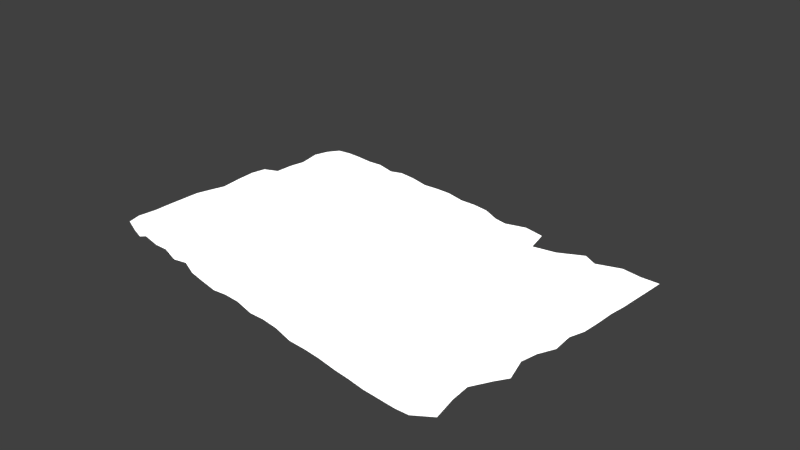 # Source: document.blend  (saved by Blender 2.79.0; exported with 4.5.12 LTS)
import bpy
from mathutils import Matrix  # noqa: F401  (used for matrix-valued properties, if any)

bpy.ops.wm.read_factory_settings(use_empty=True)
scene = bpy.context.scene
scene.name = 'Scene'

# ---- collections
col_collection_1 = bpy.data.collections.new('Collection 1'); scene.collection.children.link(col_collection_1)

# ---- images (referenced by path relative to the original .blend; pixels are not part of the script)
import os
ASSET_DIR = os.environ.get("B2B_ASSET_DIR", "")  # directory of the original .blend (textures are referenced by path, not embedded)
HERE = os.path.dirname(os.path.abspath(__file__))  # packed textures are extracted next to this script under _unpacked/

def load_image(name, relpath, width, height, colorspace="sRGB"):
    """Load a texture the original file referenced (path relative to the .blend, or extracted next to this script)."""
    p = next((c for c in (os.path.join(HERE, relpath), os.path.join(ASSET_DIR, relpath)) if relpath and os.path.exists(c)), "")
    if p:
        img = bpy.data.images.load(p, check_existing=True)
        img.name = name
    else:  # same state as the original file: an image datablock whose file is absent (Cycles renders it pink)
        img = bpy.data.images.new(name, width, height)
        img.source = "FILE"
        img.filepath = "//" + (relpath or name)
    img.colorspace_settings.name = colorspace
    return img
img_document_texture = load_image('document_texture', 'document_texture.png', 1024, 1024, 'sRGB')

# ---- materials (node trees are filled in below, after node groups)
mat_paper = bpy.data.materials.new('paper')
mat_paper.alpha_threshold = 0.0
mat_paper.roughness = 0.5

# ---- material node trees
mat_paper.use_nodes = True; mat_paper.node_tree.nodes.clear()
_N = mat_paper.node_tree.nodes; _L = mat_paper.node_tree.links
n0 = _N.new('ShaderNodeOutputMaterial'); n0.name = 'Material Output'; n0.location = (300, 300)
n1 = _N.new('ShaderNodeBsdfPrincipled'); n1.name = 'Principled BSDF'; n1.location = (10, 300)
n1.width = 150
n1.subsurface_method = 'BURLEY'
n1.inputs[2].default_value = 1.0
n1.inputs[3].default_value = 1.45
n1.inputs[9].default_value = (1.0, 1.0, 1.0)
n1.inputs[13].default_value = 0.0
n2 = _N.new('ShaderNodeTexImage'); n2.name = 'Image Texture'; n2.location = (282, 153)
n2.width = 140
n2.image = img_document_texture
_L.new(n1.outputs[0], n0.inputs[0])
n0.is_active_output = True

# ---- world
world_world = bpy.data.worlds.new('World'); scene.world = world_world
world_world.color = (0.05088, 0.05088, 0.05088)
world_world.use_sun_shadow = False
world_world.sun_shadow_jitter_overblur = 0.0
world_world.cycles.sampling_method = 'MANUAL'

# ---- cameras
cam_camera = bpy.data.cameras.new('Camera')
cam_camera.clip_end = 100.0
cam_camera.lens = 35.0
cam_camera.sensor_width = 32.0
cam_camera.sensor_height = 18.0
cam_camera.ortho_scale = 7.314
cam_camera.dof.focus_distance = 0.0

# ---- lights
light_area = bpy.data.lights.new('Area', 'AREA')
light_area.transmission_factor = 0.0
light_area.energy = 3927.0
light_area.shadow_buffer_clip_start = 0.5
light_area.shadow_soft_size = 10.0
light_area.shadow_maximum_resolution = 0.006
light_area.use_absolute_resolution = True
light_area.size = 10.0
light_area.size_y = 0.1

# ---- meshes
me_plane = bpy.data.meshes.new('Plane')
me_plane.from_pydata([(-0.9528, -0.9178, 0.05775), (0.9007, -0.9434, 0.01589), (-1.0, 1.0, 0.009805), (1.0, 1.0, 0.02587), (0.0, -1.0, 0.1234), (0.0, 1.0, 0.04806), (-0.3333, 1.0, 0.03375), (-0.3307, -0.9953, 0.0854), (-0.6667, 1.0, 0.0602), (-0.6495, -0.9702, 0.08677), (0.3184, -0.9915, 0.04862), (0.3299, 0.9697, 0.06682), (0.6292, -0.9787, 0.04013), (0.6605, 0.9624, 0.03284), (-0.9924, 0.01324, 0.09951), (0.9978, 0.001234, 0.02713), (0.0, 0.0, 0.1545), (-0.3333, 0.0, 0.101), (-0.6646, 0.003542, 0.02757), (0.3335, -0.005715, 0.1161), (0.6543, -0.005445, 0.0499), (-0.9921, -0.4863, 0.07281), (0.9864, -0.4923, 0.0878), (0.0, -0.5, 0.1047), (-0.33, -0.4943, 0.08264), (-0.6613, -0.4906, 0.06962), (0.3241, -0.4947, 0.06628), (0.638, -0.4837, 0.07488), (1.0, 0.5, 0.03536), (0.0, 0.5, 0.0613), (-0.3333, 0.5, 0.0491), (-0.6667, 0.5, 0.0567), (0.3263, 0.4473, 0.07337), (0.6655, 0.4435, 0.03932), (-1.0, 0.5, 0.0247), (-0.9716, -0.7006, 0.072), (0.7953, -0.9783, 0.0498), (1.0, 0.75, 0.02283), (-0.8333, 1.0, 0.04432), (-0.1665, -0.9997, 0.05684), (0.1556, 0.9623, 0.02139), (0.0, 0.75, 0.04979), (-0.1667, 1.0, 0.06373), (-0.4893, -0.9814, 0.07241), (-0.3333, 0.75, 0.06396), (-0.5, 1.0, 0.07136), (-0.8105, -0.9602, 0.01954), (-0.6667, 0.75, 0.01094), (0.1654, -0.9993, 0.1139), (0.4502, 0.814, 0.03382), (0.3153, 0.6772, 0.07206), (0.4912, -0.995, 0.08624), (0.831, 0.992, 0.03087), (0.664, 0.7281, 0.01171), (-0.9986, 0.2525, 0.1115), (0.9646, -0.2298, 0.03781), (0.0, -0.25, 0.05472), (-0.3321, -0.2478, 0.1007), (-0.6549, -0.2295, 0.1733), (0.3303, -0.2483, 0.1158), (0.6413, -0.2355, 0.07804), (0.4978, -0.008349, 0.04101), (0.1667, 0.0, 0.1337), (-0.8263, 0.01216, 0.08763), (-0.4985, 0.002525, 0.1574), (-0.1667, 0.0, 0.1369), (0.8227, 0.006064, 0.01706), (-0.9847, -0.2233, 0.08346), (0.9509, -0.7221, 0.04773), (0.0, -0.75, 0.1185), (-0.3331, -0.7496, 0.05642), (-0.6443, -0.7111, 0.04538), (0.3221, -0.7436, 0.1302), (0.6338, -0.7313, 0.03627), (0.804, -0.4833, 0.04567), (-0.1667, -0.5, 0.1704), (-0.4903, -0.4831, 0.1539), (-0.8202, -0.4772, 0.08325), (0.1667, -0.5, 0.1528), (0.4811, -0.4892, 0.08338), (0.999, 0.2506, 0.02141), (0.0, 0.25, 0.05647), (-0.3333, 0.25, 0.06116), (-0.6667, 0.25, 0.0304), (0.3337, 0.2411, 0.06724), (0.6673, 0.2327, 0.09863), (-1.0, 0.75, 0.07647), (0.4994, 0.3771, 0.05463), (0.1674, 0.4804, 0.1115), (-0.8333, 0.5, 0.01669), (-0.5, 0.5, 0.03287), (-0.1667, 0.5, 0.03407), (0.834, 0.4816, 0.05085), (0.8321, 0.2382, 0.05167), (-0.1667, 0.25, 0.04998), (-0.5, 0.25, 0.08461), (-0.8333, 0.25, 0.09069), (0.1667, 0.2483, 0.1046), (0.5004, 0.2378, 0.09108), (0.4873, -0.7428, 0.08467), (0.1666, -0.75, 0.1035), (-0.8089, -0.7076, 0.05928), (-0.4929, -0.7376, 0.08378), (-0.1661, -0.749, 0.05975), (0.7687, -0.7132, 0.04035), (0.824, -0.2447, 0.07132), (-0.1667, -0.25, 0.1698), (-0.4967, -0.2442, 0.1841), (-0.8221, -0.2304, 0.1344), (0.1667, -0.25, 0.105), (0.4959, -0.2477, 0.1245), (0.4864, 0.6383, 0.05337), (0.1633, 0.7207, 0.01205), (-0.8333, 0.75, 0.0183), (-0.5, 0.75, 0.08594), (-0.1667, 0.75, 0.06207), (0.8333, 0.7443, 0.03535), (-0.975, -0.8316, 0.06368), (0.8464, -0.96, 0.02009), (1.0, 0.875, 0.02337), (-0.9167, 1.0, 0.03777), (-0.08333, -1.0, 0.1057), (0.08044, 0.9901, 0.0508), (0.0, 0.875, 0.02056), (-0.25, 1.0, 0.05523), (-0.4014, -0.9735, 0.1218), (-0.3333, 0.875, 0.03393), (-0.5833, 1.0, 0.02523), (-0.7339, -0.972, 0.1175), (-0.6667, 0.875, 0.07739), (0.2389, -0.9937, 0.1008), (0.4137, 0.9819, 0.02978), (0.3101, 0.7757, 0.05938), (0.5749, -0.9952, 0.07486), (0.7292, 0.9106, 0.04177), (0.6666, 0.8709, 0.01653), (-0.9941, 0.1352, 0.1253), (0.9692, -0.1074, 0.02122), (0.0, -0.125, 0.1922), (-0.3333, -0.125, 0.06594), (-0.6633, -0.1191, 0.1321), (0.3334, -0.1258, 0.04248), (0.6487, -0.1151, 0.1227), (0.4169, -0.006075, 0.04928), (0.08333, 0.0, 0.1302), (-0.9146, 0.003662, 0.08585), (-0.5807, 0.004661, 0.06002), (-0.25, 0.0, 0.04084), (0.7385, 0.003608, 0.06608), (-0.9884, -0.3549, 0.09637), (0.9328, -0.5867, 0.0296), (0.0, -0.625, 0.08215), (-0.3282, -0.6161, 0.0798), (-0.6436, -0.585, 0.11), (0.3266, -0.6211, 0.07563), (0.6275, -0.6027, 0.08386), (0.7256, -0.4861, 0.02078), (-0.2491, -0.4984, 0.1317), (-0.5757, -0.4868, 0.02848), (-0.9004, -0.4716, 0.06235), (0.08333, -0.5, 0.1177), (0.4137, -0.4983, 0.1008), (1.0, 0.375, 0.02459), (0.0, 0.375, 0.05652), (-0.3333, 0.375, 0.1102), (-0.6667, 0.375, 0.03598), (0.3351, 0.325, 0.03321), (0.6676, 0.3475, 0.08527), (-1.0, 0.625, 0.0191), (0.4145, 0.4551, 0.05771), (0.08351, 0.495, 0.07905), (-0.9167, 0.5, 0.02099), (-0.5833, 0.5, 0.02199), (-0.25, 0.5, 0.04604), (0.7501, 0.4673, 0.02038), (-0.9963, -0.6185, 0.04655), (0.7024, -0.9729, 0.01945), (1.0, 0.625, 0.02071), (-0.75, 1.0, 0.04051), (-0.25, -1.0, 0.07494), (0.2308, 0.9279, 0.04982), (0.0, 0.625, 0.08584), (-0.08333, 1.0, 0.03453), (-0.5666, -0.9709, 0.1165), (-0.3333, 0.625, 0.0739), (-0.4167, 1.0, 0.06466), (-0.8816, -0.9391, 0.01864), (-0.6667, 0.625, 0.06104), (0.08333, -1.0, 0.08346), (0.5523, 0.8707, 0.02072), (0.3329, 0.6075, 0.0466), (0.4128, -0.9978, 0.08588), (0.9151, 0.9947, 0.01651), (0.6582, 0.575, 0.05117), (-1.0, 0.375, 0.009516), (0.9994, -0.3746, 0.02839), (0.0, -0.375, 0.1116), (-0.3307, -0.3704, 0.1616), (-0.666, -0.3738, 0.1676), (0.3289, -0.3725, 0.08337), (0.6637, -0.3733, 0.09386), (0.5829, -0.01079, 0.04463), (0.25, -0.0009837, 0.1017), (-0.7435, 0.01136, 0.1222), (-0.4167, 0.0, 0.08026), (-0.08333, 0.0, 0.122), (0.9093, 0.00419, 0.0448), (-0.9957, -0.1176, 0.05101), (0.969, -0.8574, 0.01563), (0.0, -0.875, 0.08552), (-0.3291, -0.8677, 0.08882), (-0.6414, -0.8311, 0.1094), (0.3117, -0.8627, 0.03258), (0.6311, -0.8547, 0.07673), (0.9156, -0.4994, 0.004324), (-0.08333, -0.5, 0.1276), (-0.415, -0.4971, 0.08349), (-0.749, -0.4983, 0.06192), (0.2481, -0.4989, 0.1327), (0.564, -0.489, 0.08861), (0.9881, 0.1318, 0.04077), (0.0, 0.125, 0.1396), (-0.3333, 0.125, 0.08457), (-0.6644, 0.129, 0.1498), (0.3347, 0.08778, 0.09911), (0.6624, 0.09418, 0.02277), (-1.0, 0.875, 0.05855), (0.5841, 0.4102, 0.04291), (0.2512, 0.4555, 0.08175), (-0.75, 0.5, 0.0734), (-0.4167, 0.5, 0.09141), (-0.08333, 0.5, 0.02498), (0.9167, 0.4994, 0.03673), (0.8336, 0.3675, 0.01623), (0.8246, 0.1245, 0.02969), (0.7502, 0.2437, 0.0261), (0.916, 0.2504, 0.06905), (-0.1667, 0.375, 0.06479), (-0.1667, 0.125, 0.1133), (-0.25, 0.25, 0.05912), (-0.08333, 0.25, 0.08707), (-0.5, 0.375, 0.03068), (-0.5, 0.125, 0.04476), (-0.5833, 0.25, 0.1148), (-0.4167, 0.25, 0.08511), (-0.8333, 0.375, 0.0854), (-0.8298, 0.1311, 0.08897), (-0.9157, 0.2517, 0.04746), (-0.75, 0.25, 0.1373), (0.1672, 0.3596, 0.07028), (0.1669, 0.1183, 0.08792), (0.08336, 0.2494, 0.0292), (0.25, 0.2493, 0.07227), (0.5, 0.2873, 0.07583), (0.5009, 0.1008, 0.06329), (0.4189, 0.187, 0.05518), (0.5851, 0.1988, 0.0901), (0.4652, -0.6052, 0.1152), (0.4832, -0.8654, 0.0432), (0.4065, -0.7442, 0.02644), (0.5384, -0.7244, 0.03533), (0.1667, -0.625, 0.1006), (0.1641, -0.8735, 0.05878), (0.08333, -0.75, 0.06589), (0.2483, -0.749, 0.08227), (-0.8269, -0.6139, 0.1222), (-0.8263, -0.8629, 0.1094), (-0.9011, -0.723, 0.04982), (-0.723, -0.703, 0.08737), (-0.4911, -0.6096, 0.02934), (-0.4863, -0.8512, 0.09615), (-0.5811, -0.7462, 0.1589), (-0.4047, -0.7292, 0.06955), (-0.1667, -0.625, 0.05096), (-0.1659, -0.8736, 0.04805), (-0.2463, -0.7436, 0.1073), (-0.08333, -0.75, 0.1255), (0.8216, -0.6183, 0.01996), (0.7843, -0.8471, 0.05823), (0.6867, -0.7139, 0.08467), (0.8975, -0.7391, 0.05147), (0.8121, -0.1129, 0.01968), (0.7956, -0.3535, 0.01708), (0.7479, -0.2488, 0.07725), (0.8879, -0.2336, 0.04074), (-0.1667, -0.125, 0.1567), (-0.1667, -0.375, 0.1354), (-0.25, -0.25, 0.06427), (-0.08333, -0.25, 0.1455), (-0.4984, -0.1222, 0.06112), (-0.4983, -0.3721, 0.07401), (-0.5738, -0.2334, 0.0678), (-0.4137, -0.2448, 0.1417), (-0.8235, -0.1079, 0.1199), (-0.8234, -0.3578, 0.1145), (-0.907, -0.2332, 0.127), (-0.7439, -0.2394, 0.08353), (0.1667, -0.125, 0.06849), (0.1667, -0.375, 0.09691), (0.08333, -0.25, 0.1057), (0.25, -0.25, 0.0858), (0.498, -0.1306, 0.09124), (0.4967, -0.3731, 0.1207), (0.4156, -0.2494, 0.1249), (0.5702, -0.2425, 0.1056), (0.4899, 0.8168, 0.01825), (0.5012, 0.5688, 0.05604), (0.3924, 0.5928, 0.07615), (0.5768, 0.6979, 0.03929), (0.1636, 0.8639, 0.04497), (0.1639, 0.6087, 0.08291), (0.08333, 0.75, 0.03986), (0.2403, 0.6904, 0.09241), (-0.8333, 0.875, 0.04906), (-0.8333, 0.625, 0.0286), (-0.9167, 0.75, 0.06439), (-0.75, 0.75, 0.06346), (-0.5, 0.875, 0.04022), (-0.5, 0.625, 0.05164), (-0.5833, 0.75, 0.06141), (-0.4167, 0.75, 0.05759), (-0.1667, 0.875, 0.0511), (-0.1667, 0.625, 0.05336), (-0.25, 0.75, 0.07528), (-0.08333, 0.75, 0.04613), (0.8331, 0.8703, 0.02387), (0.8311, 0.6075, 0.02404), (0.7476, 0.7092, 0.008806), (0.9167, 0.75, 0.02585), (0.9167, 0.6231, 0.04375), (0.7448, 0.6069, 0.03872), (0.7372, 0.8218, 0.01567), (-0.08333, 0.625, 0.05169), (-0.25, 0.625, 0.0926), (-0.25, 0.875, 0.05224), (-0.4167, 0.625, 0.08958), (-0.5833, 0.625, 0.03799), (-0.5833, 0.875, 0.07456), (-0.75, 0.625, 0.08784), (-0.9167, 0.625, 0.08245), (-0.9167, 0.875, 0.02497), (0.2412, 0.5911, 0.07751), (0.08347, 0.6212, 0.07186), (0.08214, 0.8709, 0.04428), (0.5664, 0.4716, 0.07543), (0.4149, 0.5793, 0.04176), (0.3811, 0.7523, 0.03419), (0.5703, -0.3676, 0.1096), (0.4089, -0.3706, 0.139), (0.4141, -0.1276, 0.0914), (0.2495, -0.3747, 0.1141), (0.08333, -0.375, 0.09458), (0.08333, -0.125, 0.1578), (-0.7296, -0.3396, 0.1332), (-0.909, -0.3616, 0.1254), (-0.9164, -0.1246, 0.01226), (-0.415, -0.3721, 0.108), (-0.5779, -0.3655, 0.1841), (-0.579, -0.1175, 0.15), (-0.08333, -0.375, 0.09696), (-0.2498, -0.3747, 0.03493), (-0.25, -0.125, 0.1037), (0.8945, -0.3624, 0.02968), (0.7387, -0.3686, 0.1328), (0.7254, -0.111, 0.1011), (0.8545, -0.8396, 0.04688), (0.717, -0.8562, 0.02969), (0.7017, -0.5975, 0.09739), (-0.08333, -0.875, 0.07812), (-0.2456, -0.8674, 0.1149), (-0.2495, -0.6242, 0.09544), (-0.4017, -0.8489, 0.02505), (-0.5756, -0.8615, 0.1124), (-0.5653, -0.5937, 0.1273), (-0.7347, -0.8485, 0.06265), (-0.9078, -0.8596, 0.1017), (-0.9055, -0.6056, 0.1129), (0.2422, -0.8706, 0.0866), (0.08333, -0.875, 0.1069), (0.08333, -0.625, 0.1513), (0.5562, -0.8596, 0.05928), (0.4013, -0.8662, 0.0761), (0.4149, -0.624, 0.07935), (0.5827, 0.1205, 0.0417), (0.4176, 0.09754, 0.08401), (0.4178, 0.2978, 0.05658), (0.2502, 0.12, 0.07465), (0.08333, 0.125, 0.06345), (0.08334, 0.3749, 0.09881), (-0.7478, 0.1287, 0.06594), (-0.9139, 0.1299, 0.1188), (-0.9167, 0.375, 0.1142), (-0.4167, 0.125, 0.1046), (-0.5832, 0.1252, 0.05508), (-0.5833, 0.375, 0.03065), (-0.08333, 0.125, 0.165), (-0.25, 0.125, 0.07842), (-0.25, 0.375, 0.1129), (0.9067, 0.1307, 0.06314), (0.7484, 0.1062, 0.08691), (0.7502, 0.3693, 0.04371), (0.9167, 0.3732, 0.04773), (-0.08333, 0.375, 0.1266), (-0.4167, 0.375, 0.1437), (-0.75, 0.375, 0.05787), (0.2514, 0.3359, 0.06153), (0.5841, 0.3022, 0.0307), (0.5794, -0.6227, 0.05067), (0.2465, -0.623, 0.1097), (-0.7446, -0.6156, 0.01263), (-0.4114, -0.6158, 0.08885), (-0.08333, -0.625, 0.1108), (0.8592, -0.5922, 0.07169), (0.9035, -0.1175, 0.06918), (-0.08333, -0.125, 0.106), (-0.4147, -0.1216, 0.1443), (-0.7428, -0.1125, 0.09347), (0.25, -0.125, 0.06099), (0.5729, -0.1255, 0.05645), (0.5817, 0.8637, 0.05259), (0.2398, 0.8171, 0.07153), (-0.75, 0.875, 0.06282), (-0.4167, 0.875, 0.05095), (-0.08333, 0.875, 0.03426), (0.9157, 0.8718, 0.04049)], [], [(424, 119, 3, 192), (423, 123, 5, 182), (422, 126, 6, 185), (421, 129, 8, 178), (420, 132, 11, 180), (419, 135, 13, 189), (418, 142, 20, 201), (417, 141, 19, 202), (416, 140, 18, 203), (415, 139, 17, 204), (414, 138, 16, 205), (413, 137, 15, 206), (412, 150, 22, 214), (411, 151, 23, 215), (410, 152, 24, 216), (409, 153, 25, 217), (408, 154, 26, 218), (407, 155, 27, 219), (406, 167, 33, 227), (405, 166, 32, 228), (404, 165, 31, 229), (403, 164, 30, 230), (402, 163, 29, 231), (401, 162, 28, 232), (400, 233, 92, 174), (399, 234, 93, 235), (398, 220, 80, 236), (397, 237, 91, 173), (396, 238, 94, 239), (395, 221, 81, 240), (394, 241, 90, 172), (393, 242, 95, 243), (392, 222, 82, 244), (391, 245, 89, 171), (390, 246, 96, 247), (389, 223, 83, 248), (388, 249, 88, 170), (387, 250, 97, 251), (386, 224, 84, 252), (385, 253, 87, 169), (384, 254, 98, 255), (383, 225, 85, 256), (382, 257, 79, 161), (381, 258, 99, 259), (380, 213, 73, 260), (379, 261, 78, 160), (378, 262, 100, 263), (377, 212, 72, 264), (376, 265, 77, 159), (375, 266, 101, 267), (374, 211, 71, 268), (373, 269, 76, 158), (372, 270, 102, 271), (371, 210, 70, 272), (370, 273, 75, 157), (369, 274, 103, 275), (368, 209, 69, 276), (367, 277, 74, 156), (366, 278, 104, 279), (365, 208, 68, 280), (364, 281, 66, 148), (363, 282, 105, 283), (362, 195, 55, 284), (361, 285, 65, 147), (360, 286, 106, 287), (359, 196, 56, 288), (358, 289, 64, 146), (357, 290, 107, 291), (356, 197, 57, 292), (355, 293, 63, 145), (354, 294, 108, 295), (353, 198, 58, 296), (352, 297, 62, 144), (351, 298, 109, 299), (350, 199, 59, 300), (349, 301, 61, 143), (348, 302, 110, 303), (347, 200, 60, 304), (346, 305, 49, 131), (345, 306, 111, 307), (344, 193, 53, 308), (343, 309, 40, 122), (342, 310, 112, 311), (341, 190, 50, 312), (340, 313, 38, 120), (339, 314, 113, 315), (338, 187, 47, 316), (337, 317, 45, 127), (336, 318, 114, 319), (335, 184, 44, 320), (334, 321, 42, 124), (333, 322, 115, 323), (332, 181, 41, 324), (331, 325, 52, 134), (330, 326, 116, 327), (329, 177, 37, 328), (326, 329, 328, 116), (92, 232, 329, 326), (232, 28, 177, 329), (193, 330, 327, 53), (33, 174, 330, 193), (174, 92, 326, 330), (135, 331, 134, 13), (53, 327, 331, 135), (327, 116, 325, 331), (322, 332, 324, 115), (91, 231, 332, 322), (231, 29, 181, 332), (184, 333, 323, 44), (30, 173, 333, 184), (173, 91, 322, 333), (126, 334, 124, 6), (44, 323, 334, 126), (323, 115, 321, 334), (318, 335, 320, 114), (90, 230, 335, 318), (230, 30, 184, 335), (187, 336, 319, 47), (31, 172, 336, 187), (172, 90, 318, 336), (129, 337, 127, 8), (47, 319, 337, 129), (319, 114, 317, 337), (314, 338, 316, 113), (89, 229, 338, 314), (229, 31, 187, 338), (168, 339, 315, 86), (34, 171, 339, 168), (171, 89, 314, 339), (226, 340, 120, 2), (86, 315, 340, 226), (315, 113, 313, 340), (310, 341, 312, 112), (88, 228, 341, 310), (228, 32, 190, 341), (181, 342, 311, 41), (29, 170, 342, 181), (170, 88, 310, 342), (123, 343, 122, 5), (41, 311, 343, 123), (311, 112, 309, 343), (306, 344, 308, 111), (87, 227, 344, 306), (227, 33, 193, 344), (190, 345, 307, 50), (32, 169, 345, 190), (169, 87, 306, 345), (132, 346, 131, 11), (50, 307, 346, 132), (307, 111, 305, 346), (302, 347, 304, 110), (79, 219, 347, 302), (219, 27, 200, 347), (199, 348, 303, 59), (26, 161, 348, 199), (161, 79, 302, 348), (141, 349, 143, 19), (59, 303, 349, 141), (303, 110, 301, 349), (298, 350, 300, 109), (78, 218, 350, 298), (218, 26, 199, 350), (196, 351, 299, 56), (23, 160, 351, 196), (160, 78, 298, 351), (138, 352, 144, 16), (56, 299, 352, 138), (299, 109, 297, 352), (294, 353, 296, 108), (77, 217, 353, 294), (217, 25, 198, 353), (149, 354, 295, 67), (21, 159, 354, 149), (159, 77, 294, 354), (207, 355, 145, 14), (67, 295, 355, 207), (295, 108, 293, 355), (290, 356, 292, 107), (76, 216, 356, 290), (216, 24, 197, 356), (198, 357, 291, 58), (25, 158, 357, 198), (158, 76, 290, 357), (140, 358, 146, 18), (58, 291, 358, 140), (291, 107, 289, 358), (286, 359, 288, 106), (75, 215, 359, 286), (215, 23, 196, 359), (197, 360, 287, 57), (24, 157, 360, 197), (157, 75, 286, 360), (139, 361, 147, 17), (57, 287, 361, 139), (287, 106, 285, 361), (282, 362, 284, 105), (74, 214, 362, 282), (214, 22, 195, 362), (200, 363, 283, 60), (27, 156, 363, 200), (156, 74, 282, 363), (142, 364, 148, 20), (60, 283, 364, 142), (283, 105, 281, 364), (278, 365, 280, 104), (36, 118, 365, 278), (118, 1, 208, 365), (213, 366, 279, 73), (12, 176, 366, 213), (176, 36, 278, 366), (155, 367, 156, 27), (73, 279, 367, 155), (279, 104, 277, 367), (274, 368, 276, 103), (39, 121, 368, 274), (121, 4, 209, 368), (210, 369, 275, 70), (7, 179, 369, 210), (179, 39, 274, 369), (152, 370, 157, 24), (70, 275, 370, 152), (275, 103, 273, 370), (270, 371, 272, 102), (43, 125, 371, 270), (125, 7, 210, 371), (211, 372, 271, 71), (9, 183, 372, 211), (183, 43, 270, 372), (153, 373, 158, 25), (71, 271, 373, 153), (271, 102, 269, 373), (266, 374, 268, 101), (46, 128, 374, 266), (128, 9, 211, 374), (117, 375, 267, 35), (0, 186, 375, 117), (186, 46, 266, 375), (175, 376, 159, 21), (35, 267, 376, 175), (267, 101, 265, 376), (262, 377, 264, 100), (48, 130, 377, 262), (130, 10, 212, 377), (209, 378, 263, 69), (4, 188, 378, 209), (188, 48, 262, 378), (151, 379, 160, 23), (69, 263, 379, 151), (263, 100, 261, 379), (258, 380, 260, 99), (51, 133, 380, 258), (133, 12, 213, 380), (212, 381, 259, 72), (10, 191, 381, 212), (191, 51, 258, 381), (154, 382, 161, 26), (72, 259, 382, 154), (259, 99, 257, 382), (254, 383, 256, 98), (61, 201, 383, 254), (201, 20, 225, 383), (224, 384, 255, 84), (19, 143, 384, 224), (143, 61, 254, 384), (166, 385, 169, 32), (84, 255, 385, 166), (255, 98, 253, 385), (250, 386, 252, 97), (62, 202, 386, 250), (202, 19, 224, 386), (221, 387, 251, 81), (16, 144, 387, 221), (144, 62, 250, 387), (163, 388, 170, 29), (81, 251, 388, 163), (251, 97, 249, 388), (246, 389, 248, 96), (63, 203, 389, 246), (203, 18, 223, 389), (136, 390, 247, 54), (14, 145, 390, 136), (145, 63, 246, 390), (194, 391, 171, 34), (54, 247, 391, 194), (247, 96, 245, 391), (242, 392, 244, 95), (64, 204, 392, 242), (204, 17, 222, 392), (223, 393, 243, 83), (18, 146, 393, 223), (146, 64, 242, 393), (165, 394, 172, 31), (83, 243, 394, 165), (243, 95, 241, 394), (238, 395, 240, 94), (65, 205, 395, 238), (205, 16, 221, 395), (222, 396, 239, 82), (17, 147, 396, 222), (147, 65, 238, 396), (164, 397, 173, 30), (82, 239, 397, 164), (239, 94, 237, 397), (234, 398, 236, 93), (66, 206, 398, 234), (206, 15, 220, 398), (225, 399, 235, 85), (20, 148, 399, 225), (148, 66, 234, 399), (167, 400, 174, 33), (85, 235, 400, 167), (235, 93, 233, 400), (233, 401, 232, 92), (93, 236, 401, 233), (236, 80, 162, 401), (237, 402, 231, 91), (94, 240, 402, 237), (240, 81, 163, 402), (241, 403, 230, 90), (95, 244, 403, 241), (244, 82, 164, 403), (245, 404, 229, 89), (96, 248, 404, 245), (248, 83, 165, 404), (249, 405, 228, 88), (97, 252, 405, 249), (252, 84, 166, 405), (253, 406, 227, 87), (98, 256, 406, 253), (256, 85, 167, 406), (257, 407, 219, 79), (99, 260, 407, 257), (260, 73, 155, 407), (261, 408, 218, 78), (100, 264, 408, 261), (264, 72, 154, 408), (265, 409, 217, 77), (101, 268, 409, 265), (268, 71, 153, 409), (269, 410, 216, 76), (102, 272, 410, 269), (272, 70, 152, 410), (273, 411, 215, 75), (103, 276, 411, 273), (276, 69, 151, 411), (277, 412, 214, 74), (104, 280, 412, 277), (280, 68, 150, 412), (281, 413, 206, 66), (105, 284, 413, 281), (284, 55, 137, 413), (285, 414, 205, 65), (106, 288, 414, 285), (288, 56, 138, 414), (289, 415, 204, 64), (107, 292, 415, 289), (292, 57, 139, 415), (293, 416, 203, 63), (108, 296, 416, 293), (296, 58, 140, 416), (297, 417, 202, 62), (109, 300, 417, 297), (300, 59, 141, 417), (301, 418, 201, 61), (110, 304, 418, 301), (304, 60, 142, 418), (305, 419, 189, 49), (111, 308, 419, 305), (308, 53, 135, 419), (309, 420, 180, 40), (112, 312, 420, 309), (312, 50, 132, 420), (313, 421, 178, 38), (113, 316, 421, 313), (316, 47, 129, 421), (317, 422, 185, 45), (114, 320, 422, 317), (320, 44, 126, 422), (321, 423, 182, 42), (115, 324, 423, 321), (324, 41, 123, 423), (325, 424, 192, 52), (116, 328, 424, 325), (328, 37, 119, 424)])
me_plane.polygons.foreach_set('use_smooth', [True] * 384)
_uv = me_plane.uv_layers.new(name='UVMap')
_uv.uv.foreach_set('vector', [0.9375, 0.0425, 0.9375, 0.0009219, 1.0, 0.0009219, 1.0, 0.0425, 0.9375, 0.5415, 0.9375, 0.4999, 1.0, 0.4999, 1.0, 0.5415, 0.9375, 0.7078, 0.9375, 0.6662, 1.0, 0.6662, 1.0, 0.7078, 0.9375, 0.8741, 0.9375, 0.8326, 1.0, 0.8326, 1.0, 0.8741, 0.9375, 0.3752, 0.9375, 0.3336, 1.0, 0.3336, 1.0, 0.3752, 0.9375, 0.2088, 0.9375, 0.1672, 1.0, 0.1672, 1.0, 0.2088, 0.4375, 0.2088, 0.4375, 0.1672, 0.5, 0.1672, 0.5, 0.2088, 0.4375, 0.3752, 0.4375, 0.3336, 0.5, 0.3336, 0.5, 0.3752, 0.4375, 0.8741, 0.4375, 0.8326, 0.5, 0.8326, 0.5, 0.8741, 0.4375, 0.7078, 0.4375, 0.6662, 0.5, 0.6662, 0.5, 0.7078, 0.4375, 0.5415, 0.4375, 0.4999, 0.5, 0.4999, 0.5, 0.5415, 0.4375, 0.0425, 0.4375, 0.000922, 0.5, 0.000922, 0.5, 0.0425, 0.1875, 0.0425, 0.1875, 0.000922, 0.25, 0.000922, 0.25, 0.0425, 0.1875, 0.5415, 0.1875, 0.4999, 0.25, 0.4999, 0.25, 0.5415, 0.1875, 0.7078, 0.1875, 0.6662, 0.25, 0.6662, 0.25, 0.7078, 0.1875, 0.8741, 0.1875, 0.8326, 0.25, 0.8326, 0.25, 0.8741, 0.1875, 0.3752, 0.1875, 0.3336, 0.25, 0.3336, 0.25, 0.3752, 0.1875, 0.2088, 0.1875, 0.1672, 0.25, 0.1672, 0.25, 0.2088, 0.6875, 0.2088, 0.6875, 0.1672, 0.75, 0.1672, 0.75, 0.2088, 0.6875, 0.3752, 0.6875, 0.3336, 0.75, 0.3336, 0.75, 0.3752, 0.6875, 0.8741, 0.6875, 0.8326, 0.75, 0.8326, 0.75, 0.8741, 0.6875, 0.7078, 0.6875, 0.6662, 0.75, 0.6662, 0.75, 0.7078, 0.6875, 0.5415, 0.6875, 0.4999, 0.75, 0.4999, 0.75, 0.5415, 0.6875, 0.0425, 0.6875, 0.000922, 0.75, 0.000922, 0.75, 0.0425, 0.6875, 0.1257, 0.6875, 0.08409, 0.75, 0.08409, 0.75, 0.1257, 0.5625, 0.1257, 0.5625, 0.08409, 0.625, 0.08409, 0.625, 0.1257, 0.5625, 0.0425, 0.5625, 0.000922, 0.625, 0.000922, 0.625, 0.0425, 0.6875, 0.6246, 0.6875, 0.5831, 0.75, 0.5831, 0.75, 0.6246, 0.5625, 0.6246, 0.5625, 0.5831, 0.625, 0.5831, 0.625, 0.6246, 0.5625, 0.5415, 0.5625, 0.4999, 0.625, 0.4999, 0.625, 0.5415, 0.6875, 0.791, 0.6875, 0.7494, 0.75, 0.7494, 0.75, 0.791, 0.5625, 0.791, 0.5625, 0.7494, 0.625, 0.7494, 0.625, 0.791, 0.5625, 0.7078, 0.5625, 0.6662, 0.625, 0.6662, 0.625, 0.7078, 0.6875, 0.9573, 0.6875, 0.9157, 0.75, 0.9157, 0.75, 0.9573, 0.5625, 0.9573, 0.5625, 0.9157, 0.625, 0.9157, 0.625, 0.9573, 0.5625, 0.8741, 0.5625, 0.8326, 0.625, 0.8326, 0.625, 0.8741, 0.6875, 0.4583, 0.6875, 0.4167, 0.75, 0.4167, 0.75, 0.4583, 0.5625, 0.4583, 0.5625, 0.4167, 0.625, 0.4167, 0.625, 0.4583, 0.5625, 0.3752, 0.5625, 0.3336, 0.625, 0.3336, 0.625, 0.3752, 0.6875, 0.292, 0.6875, 0.2504, 0.75, 0.2504, 0.75, 0.292, 0.5625, 0.292, 0.5625, 0.2504, 0.625, 0.2504, 0.625, 0.292, 0.5625, 0.2088, 0.5625, 0.1672, 0.625, 0.1672, 0.625, 0.2088, 0.1875, 0.292, 0.1875, 0.2504, 0.25, 0.2504, 0.25, 0.292, 0.0625, 0.292, 0.0625, 0.2504, 0.125, 0.2504, 0.125, 0.292, 0.0625, 0.2088, 0.0625, 0.1672, 0.125, 0.1672, 0.125, 0.2088, 0.1875, 0.4583, 0.1875, 0.4167, 0.25, 0.4167, 0.25, 0.4583, 0.0625, 0.4583, 0.0625, 0.4167, 0.125, 0.4167, 0.125, 0.4583, 0.0625, 0.3752, 0.0625, 0.3336, 0.125, 0.3336, 0.125, 0.3752, 0.1875, 0.9573, 0.1875, 0.9157, 0.25, 0.9157, 0.25, 0.9573, 0.0625, 0.9573, 0.0625, 0.9157, 0.125, 0.9157, 0.125, 0.9573, 0.0625, 0.8741, 0.0625, 0.8326, 0.125, 0.8326, 0.125, 0.8741, 0.1875, 0.791, 0.1875, 0.7494, 0.25, 0.7494, 0.25, 0.791, 0.0625, 0.791, 0.0625, 0.7494, 0.125, 0.7494, 0.125, 0.791, 0.0625, 0.7078, 0.0625, 0.6662, 0.125, 0.6662, 0.125, 0.7078, 0.1875, 0.6246, 0.1875, 0.5831, 0.25, 0.5831, 0.25, 0.6246, 0.0625, 0.6246, 0.0625, 0.5831, 0.125, 0.5831, 0.125, 0.6246, 0.0625, 0.5415, 0.0625, 0.4999, 0.125, 0.4999, 0.125, 0.5415, 0.1875, 0.1257, 0.1875, 0.08409, 0.25, 0.08409, 0.25, 0.1257, 0.0625, 0.1257, 0.0625, 0.08409, 0.125, 0.08409, 0.125, 0.1257, 0.0625, 0.0425, 0.0625, 0.0009221, 0.125, 0.000922, 0.125, 0.0425, 0.4375, 0.1257, 0.4375, 0.08409, 0.5, 0.08409, 0.5, 0.1257, 0.3125, 0.1257, 0.3125, 0.08409, 0.375, 0.08409, 0.375, 0.1257, 0.3125, 0.0425, 0.3125, 0.000922, 0.375, 0.000922, 0.375, 0.0425, 0.4375, 0.6246, 0.4375, 0.5831, 0.5, 0.5831, 0.5, 0.6246, 0.3125, 0.6246, 0.3125, 0.5831, 0.375, 0.5831, 0.375, 0.6246, 0.3125, 0.5415, 0.3125, 0.4999, 0.375, 0.4999, 0.375, 0.5415, 0.4375, 0.791, 0.4375, 0.7494, 0.5, 0.7494, 0.5, 0.791, 0.3125, 0.791, 0.3125, 0.7494, 0.375, 0.7494, 0.375, 0.791, 0.3125, 0.7078, 0.3125, 0.6662, 0.375, 0.6662, 0.375, 0.7078, 0.4375, 0.9573, 0.4375, 0.9157, 0.5, 0.9157, 0.5, 0.9573, 0.3125, 0.9573, 0.3125, 0.9157, 0.375, 0.9157, 0.375, 0.9573, 0.3125, 0.8741, 0.3125, 0.8326, 0.375, 0.8326, 0.375, 0.8741, 0.4375, 0.4583, 0.4375, 0.4167, 0.5, 0.4167, 0.5, 0.4583, 0.3125, 0.4583, 0.3125, 0.4167, 0.375, 0.4167, 0.375, 0.4583, 0.3125, 0.3752, 0.3125, 0.3336, 0.375, 0.3336, 0.375, 0.3752, 0.4375, 0.292, 0.4375, 0.2504, 0.5, 0.2504, 0.5, 0.292, 0.3125, 0.292, 0.3125, 0.2504, 0.375, 0.2504, 0.375, 0.292, 0.3125, 0.2088, 0.3125, 0.1672, 0.375, 0.1672, 0.375, 0.2088, 0.9375, 0.292, 0.9375, 0.2504, 1.0, 0.2504, 1.0, 0.292, 0.8125, 0.292, 0.8125, 0.2504, 0.875, 0.2504, 0.875, 0.292, 0.8125, 0.2088, 0.8125, 0.1672, 0.875, 0.1672, 0.875, 0.2088, 0.9375, 0.4583, 0.9375, 0.4167, 1.0, 0.4167, 1.0, 0.4583, 0.8125, 0.4583, 0.8125, 0.4167, 0.875, 0.4167, 0.875, 0.4583, 0.8125, 0.3752, 0.8125, 0.3336, 0.875, 0.3336, 0.875, 0.3752, 0.9375, 0.9573, 0.9375, 0.9157, 1.0, 0.9157, 1.0, 0.9573, 0.8125, 0.9573, 0.8125, 0.9157, 0.875, 0.9157, 0.875, 0.9573, 0.8125, 0.8741, 0.8125, 0.8326, 0.875, 0.8326, 0.875, 0.8741, 0.9375, 0.791, 0.9375, 0.7494, 1.0, 0.7494, 1.0, 0.791, 0.8125, 0.791, 0.8125, 0.7494, 0.875, 0.7494, 0.875, 0.791, 0.8125, 0.7078, 0.8125, 0.6662, 0.875, 0.6662, 0.875, 0.7078, 0.9375, 0.6246, 0.9375, 0.5831, 1.0, 0.5831, 1.0, 0.6246, 0.8125, 0.6246, 0.8125, 0.5831, 0.875, 0.5831, 0.875, 0.6246, 0.8125, 0.5415, 0.8125, 0.4999, 0.875, 0.4999, 0.875, 0.5415, 0.9375, 0.1257, 0.9375, 0.08409, 1.0, 0.08409, 1.0, 0.1257, 0.8125, 0.1257, 0.8125, 0.08409, 0.875, 0.08409, 0.875, 0.1257, 0.8125, 0.0425, 0.8125, 0.000922, 0.875, 0.0009219, 0.875, 0.0425, 0.8125, 0.08409, 0.8125, 0.0425, 0.875, 0.0425, 0.875, 0.08409, 0.75, 0.08409, 0.75, 0.0425, 0.8125, 0.0425, 0.8125, 0.08409, 0.75, 0.0425, 0.75, 0.000922, 0.8125, 0.000922, 0.8125, 0.0425, 0.8125, 0.1672, 0.8125, 0.1257, 0.875, 0.1257, 0.875, 0.1672, 0.75, 0.1672, 0.75, 0.1257, 0.8125, 0.1257, 0.8125, 0.1672, 0.75, 0.1257, 0.75, 0.08409, 0.8125, 0.08409, 0.8125, 0.1257, 0.9375, 0.1672, 0.9375, 0.1257, 1.0, 0.1257, 1.0, 0.1672, 0.875, 0.1672, 0.875, 0.1257, 0.9375, 0.1257, 0.9375, 0.1672, 0.875, 0.1257, 0.875, 0.08409, 0.9375, 0.08409, 0.9375, 0.1257, 0.8125, 0.5831, 0.8125, 0.5415, 0.875, 0.5415, 0.875, 0.5831, 0.75, 0.5831, 0.75, 0.5415, 0.8125, 0.5415, 0.8125, 0.5831, 0.75, 0.5415, 0.75, 0.4999, 0.8125, 0.4999, 0.8125, 0.5415, 0.8125, 0.6662, 0.8125, 0.6246, 0.875, 0.6246, 0.875, 0.6662, 0.75, 0.6662, 0.75, 0.6246, 0.8125, 0.6246, 0.8125, 0.6662, 0.75, 0.6246, 0.75, 0.5831, 0.8125, 0.5831, 0.8125, 0.6246, 0.9375, 0.6662, 0.9375, 0.6246, 1.0, 0.6246, 1.0, 0.6662, 0.875, 0.6662, 0.875, 0.6246, 0.9375, 0.6246, 0.9375, 0.6662, 0.875, 0.6246, 0.875, 0.5831, 0.9375, 0.5831, 0.9375, 0.6246, 0.8125, 0.7494, 0.8125, 0.7078, 0.875, 0.7078, 0.875, 0.7494, 0.75, 0.7494, 0.75, 0.7078, 0.8125, 0.7078, 0.8125, 0.7494, 0.75, 0.7078, 0.75, 0.6662, 0.8125, 0.6662, 0.8125, 0.7078, 0.8125, 0.8326, 0.8125, 0.791, 0.875, 0.791, 0.875, 0.8326, 0.75, 0.8326, 0.75, 0.791, 0.8125, 0.791, 0.8125, 0.8326, 0.75, 0.791, 0.75, 0.7494, 0.8125, 0.7494, 0.8125, 0.791, 0.9375, 0.8326, 0.9375, 0.791, 1.0, 0.791, 1.0, 0.8326, 0.875, 0.8326, 0.875, 0.791, 0.9375, 0.791, 0.9375, 0.8326, 0.875, 0.791, 0.875, 0.7494, 0.9375, 0.7494, 0.9375, 0.791, 0.8125, 0.9157, 0.8125, 0.8741, 0.875, 0.8741, 0.875, 0.9157, 0.75, 0.9157, 0.75, 0.8741, 0.8125, 0.8741, 0.8125, 0.9157, 0.75, 0.8741, 0.75, 0.8326, 0.8125, 0.8326, 0.8125, 0.8741, 0.8125, 0.9989, 0.8125, 0.9573, 0.875, 0.9573, 0.875, 0.9989, 0.75, 0.9989, 0.75, 0.9573, 0.8125, 0.9573, 0.8125, 0.9989, 0.75, 0.9573, 0.75, 0.9157, 0.8125, 0.9157, 0.8125, 0.9573, 0.9375, 0.9989, 0.9375, 0.9573, 1.0, 0.9573, 1.0, 0.9989, 0.875, 0.9989, 0.875, 0.9573, 0.9375, 0.9573, 0.9375, 0.9989, 0.875, 0.9573, 0.875, 0.9157, 0.9375, 0.9157, 0.9375, 0.9573, 0.8125, 0.4167, 0.8125, 0.3752, 0.875, 0.3752, 0.875, 0.4167, 0.75, 0.4167, 0.75, 0.3752, 0.8125, 0.3752, 0.8125, 0.4167, 0.75, 0.3752, 0.75, 0.3336, 0.8125, 0.3336, 0.8125, 0.3752, 0.8125, 0.4999, 0.8125, 0.4583, 0.875, 0.4583, 0.875, 0.4999, 0.75, 0.4999, 0.75, 0.4583, 0.8125, 0.4583, 0.8125, 0.4999, 0.75, 0.4583, 0.75, 0.4167, 0.8125, 0.4167, 0.8125, 0.4583, 0.9375, 0.4999, 0.9375, 0.4583, 1.0, 0.4583, 1.0, 0.4999, 0.875, 0.4999, 0.875, 0.4583, 0.9375, 0.4583, 0.9375, 0.4999, 0.875, 0.4583, 0.875, 0.4167, 0.9375, 0.4167, 0.9375, 0.4583, 0.8125, 0.2504, 0.8125, 0.2088, 0.875, 0.2088, 0.875, 0.2504, 0.75, 0.2504, 0.75, 0.2088, 0.8125, 0.2088, 0.8125, 0.2504, 0.75, 0.2088, 0.75, 0.1672, 0.8125, 0.1672, 0.8125, 0.2088, 0.8125, 0.3336, 0.8125, 0.292, 0.875, 0.292, 0.875, 0.3336, 0.75, 0.3336, 0.75, 0.292, 0.8125, 0.292, 0.8125, 0.3336, 0.75, 0.292, 0.75, 0.2504, 0.8125, 0.2504, 0.8125, 0.292, 0.9375, 0.3336, 0.9375, 0.292, 1.0, 0.292, 1.0, 0.3336, 0.875, 0.3336, 0.875, 0.292, 0.9375, 0.292, 0.9375, 0.3336, 0.875, 0.292, 0.875, 0.2504, 0.9375, 0.2504, 0.9375, 0.292, 0.3125, 0.2504, 0.3125, 0.2088, 0.375, 0.2088, 0.375, 0.2504, 0.25, 0.2504, 0.25, 0.2088, 0.3125, 0.2088, 0.3125, 0.2504, 0.25, 0.2088, 0.25, 0.1672, 0.3125, 0.1672, 0.3125, 0.2088, 0.3125, 0.3336, 0.3125, 0.292, 0.375, 0.292, 0.375, 0.3336, 0.25, 0.3336, 0.25, 0.292, 0.3125, 0.292, 0.3125, 0.3336, 0.25, 0.292, 0.25, 0.2504, 0.3125, 0.2504, 0.3125, 0.292, 0.4375, 0.3336, 0.4375, 0.292, 0.5, 0.292, 0.5, 0.3336, 0.375, 0.3336, 0.375, 0.292, 0.4375, 0.292, 0.4375, 0.3336, 0.375, 0.292, 0.375, 0.2504, 0.4375, 0.2504, 0.4375, 0.292, 0.3125, 0.4167, 0.3125, 0.3752, 0.375, 0.3752, 0.375, 0.4167, 0.25, 0.4167, 0.25, 0.3752, 0.3125, 0.3752, 0.3125, 0.4167, 0.25, 0.3752, 0.25, 0.3336, 0.3125, 0.3336, 0.3125, 0.3752, 0.3125, 0.4999, 0.3125, 0.4583, 0.375, 0.4583, 0.375, 0.4999, 0.25, 0.4999, 0.25, 0.4583, 0.3125, 0.4583, 0.3125, 0.4999, 0.25, 0.4583, 0.25, 0.4167, 0.3125, 0.4167, 0.3125, 0.4583, 0.4375, 0.4999, 0.4375, 0.4583, 0.5, 0.4583, 0.5, 0.4999, 0.375, 0.4999, 0.375, 0.4583, 0.4375, 0.4583, 0.4375, 0.4999, 0.375, 0.4583, 0.375, 0.4167, 0.4375, 0.4167, 0.4375, 0.4583, 0.3125, 0.9157, 0.3125, 0.8741, 0.375, 0.8741, 0.375, 0.9157, 0.25, 0.9157, 0.25, 0.8741, 0.3125, 0.8741, 0.3125, 0.9157, 0.25, 0.8741, 0.25, 0.8326, 0.3125, 0.8326, 0.3125, 0.8741, 0.3125, 0.9989, 0.3125, 0.9573, 0.375, 0.9573, 0.375, 0.9989, 0.25, 0.9989, 0.25, 0.9573, 0.3125, 0.9573, 0.3125, 0.9989, 0.25, 0.9573, 0.25, 0.9157, 0.3125, 0.9157, 0.3125, 0.9573, 0.4375, 0.9989, 0.4375, 0.9573, 0.5, 0.9573, 0.5, 0.9989, 0.375, 0.9989, 0.375, 0.9573, 0.4375, 0.9573, 0.4375, 0.9989, 0.375, 0.9573, 0.375, 0.9157, 0.4375, 0.9157, 0.4375, 0.9573, 0.3125, 0.7494, 0.3125, 0.7078, 0.375, 0.7078, 0.375, 0.7494, 0.25, 0.7494, 0.25, 0.7078, 0.3125, 0.7078, 0.3125, 0.7494, 0.25, 0.7078, 0.25, 0.6662, 0.3125, 0.6662, 0.3125, 0.7078, 0.3125, 0.8326, 0.3125, 0.791, 0.375, 0.791, 0.375, 0.8326, 0.25, 0.8326, 0.25, 0.791, 0.3125, 0.791, 0.3125, 0.8326, 0.25, 0.791, 0.25, 0.7494, 0.3125, 0.7494, 0.3125, 0.791, 0.4375, 0.8326, 0.4375, 0.791, 0.5, 0.791, 0.5, 0.8326, 0.375, 0.8326, 0.375, 0.791, 0.4375, 0.791, 0.4375, 0.8326, 0.375, 0.791, 0.375, 0.7494, 0.4375, 0.7494, 0.4375, 0.791, 0.3125, 0.5831, 0.3125, 0.5415, 0.375, 0.5415, 0.375, 0.5831, 0.25, 0.5831, 0.25, 0.5415, 0.3125, 0.5415, 0.3125, 0.5831, 0.25, 0.5415, 0.25, 0.4999, 0.3125, 0.4999, 0.3125, 0.5415, 0.3125, 0.6662, 0.3125, 0.6246, 0.375, 0.6246, 0.375, 0.6662, 0.25, 0.6662, 0.25, 0.6246, 0.3125, 0.6246, 0.3125, 0.6662, 0.25, 0.6246, 0.25, 0.5831, 0.3125, 0.5831, 0.3125, 0.6246, 0.4375, 0.6662, 0.4375, 0.6246, 0.5, 0.6246, 0.5, 0.6662, 0.375, 0.6662, 0.375, 0.6246, 0.4375, 0.6246, 0.4375, 0.6662, 0.375, 0.6246, 0.375, 0.5831, 0.4375, 0.5831, 0.4375, 0.6246, 0.3125, 0.08409, 0.3125, 0.0425, 0.375, 0.0425, 0.375, 0.08409, 0.25, 0.08409, 0.25, 0.0425, 0.3125, 0.0425, 0.3125, 0.08409, 0.25, 0.0425, 0.25, 0.000922, 0.3125, 0.000922, 0.3125, 0.0425, 0.3125, 0.1672, 0.3125, 0.1257, 0.375, 0.1257, 0.375, 0.1672, 0.25, 0.1672, 0.25, 0.1257, 0.3125, 0.1257, 0.3125, 0.1672, 0.25, 0.1257, 0.25, 0.08409, 0.3125, 0.08409, 0.3125, 0.1257, 0.4375, 0.1672, 0.4375, 0.1257, 0.5, 0.1257, 0.5, 0.1672, 0.375, 0.1672, 0.375, 0.1257, 0.4375, 0.1257, 0.4375, 0.1672, 0.375, 0.1257, 0.375, 0.08409, 0.4375, 0.08409, 0.4375, 0.1257, 0.0625, 0.08409, 0.0625, 0.0425, 0.125, 0.0425, 0.125, 0.08409, 2.98e-08, 0.08409, 1.49e-08, 0.0425, 0.0625, 0.0425, 0.0625, 0.08409, 1.49e-08, 0.0425, 0.0, 0.0009221, 0.0625, 0.0009221, 0.0625, 0.0425, 0.0625, 0.1672, 0.0625, 0.1257, 0.125, 0.1257, 0.125, 0.1672, 5.96e-08, 0.1672, 4.47e-08, 0.1257, 0.0625, 0.1257, 0.0625, 0.1672, 4.47e-08, 0.1257, 2.98e-08, 0.08409, 0.0625, 0.08409, 0.0625, 0.1257, 0.1875, 0.1672, 0.1875, 0.1257, 0.25, 0.1257, 0.25, 0.1672, 0.125, 0.1672, 0.125, 0.1257, 0.1875, 0.1257, 0.1875, 0.1672, 0.125, 0.1257, 0.125, 0.08409, 0.1875, 0.08409, 0.1875, 0.1257, 0.0625, 0.5831, 0.0625, 0.5415, 0.125, 0.5415, 0.125, 0.5831, 5.96e-08, 0.5831, 5.96e-08, 0.5415, 0.0625, 0.5415, 0.0625, 0.5831, 5.96e-08, 0.5415, 5.96e-08, 0.4999, 0.0625, 0.4999, 0.0625, 0.5415, 0.0625, 0.6662, 0.0625, 0.6246, 0.125, 0.6246, 0.125, 0.6662, 5.96e-08, 0.6662, 5.96e-08, 0.6246, 0.0625, 0.6246, 0.0625, 0.6662, 5.96e-08, 0.6246, 5.96e-08, 0.5831, 0.0625, 0.5831, 0.0625, 0.6246, 0.1875, 0.6662, 0.1875, 0.6246, 0.25, 0.6246, 0.25, 0.6662, 0.125, 0.6662, 0.125, 0.6246, 0.1875, 0.6246, 0.1875, 0.6662, 0.125, 0.6246, 0.125, 0.5831, 0.1875, 0.5831, 0.1875, 0.6246, 0.0625, 0.7494, 0.0625, 0.7078, 0.125, 0.7078, 0.125, 0.7494, 7.451e-08, 0.7494, 6.706e-08, 0.7078, 0.0625, 0.7078, 0.0625, 0.7494, 6.706e-08, 0.7078, 5.96e-08, 0.6662, 0.0625, 0.6662, 0.0625, 0.7078, 0.0625, 0.8326, 0.0625, 0.791, 0.125, 0.791, 0.125, 0.8326, 8.941e-08, 0.8326, 8.196e-08, 0.791, 0.0625, 0.791, 0.0625, 0.8326, 8.196e-08, 0.791, 7.451e-08, 0.7494, 0.0625, 0.7494, 0.0625, 0.791, 0.1875, 0.8326, 0.1875, 0.791, 0.25, 0.791, 0.25, 0.8326, 0.125, 0.8326, 0.125, 0.791, 0.1875, 0.791, 0.1875, 0.8326, 0.125, 0.791, 0.125, 0.7494, 0.1875, 0.7494, 0.1875, 0.791, 0.0625, 0.9157, 0.0625, 0.8741, 0.125, 0.8741, 0.125, 0.9157, 1.192e-07, 0.9157, 1.043e-07, 0.8741, 0.0625, 0.8741, 0.0625, 0.9157, 1.043e-07, 0.8741, 8.941e-08, 0.8326, 0.0625, 0.8326, 0.0625, 0.8741, 0.0625, 0.9989, 0.0625, 0.9573, 0.125, 0.9573, 0.125, 0.9989, 1.49e-07, 0.9989, 1.341e-07, 0.9573, 0.0625, 0.9573, 0.0625, 0.9989, 1.341e-07, 0.9573, 1.192e-07, 0.9157, 0.0625, 0.9157, 0.0625, 0.9573, 0.1875, 0.9989, 0.1875, 0.9573, 0.25, 0.9573, 0.25, 0.9989, 0.125, 0.9989, 0.125, 0.9573, 0.1875, 0.9573, 0.1875, 0.9989, 0.125, 0.9573, 0.125, 0.9157, 0.1875, 0.9157, 0.1875, 0.9573, 0.0625, 0.4167, 0.0625, 0.3752, 0.125, 0.3752, 0.125, 0.4167, 5.96e-08, 0.4167, 5.96e-08, 0.3752, 0.0625, 0.3752, 0.0625, 0.4167, 5.96e-08, 0.3752, 5.96e-08, 0.3336, 0.0625, 0.3336, 0.0625, 0.3752, 0.0625, 0.4999, 0.0625, 0.4583, 0.125, 0.4583, 0.125, 0.4999, 5.96e-08, 0.4999, 5.96e-08, 0.4583, 0.0625, 0.4583, 0.0625, 0.4999, 5.96e-08, 0.4583, 5.96e-08, 0.4167, 0.0625, 0.4167, 0.0625, 0.4583, 0.1875, 0.4999, 0.1875, 0.4583, 0.25, 0.4583, 0.25, 0.4999, 0.125, 0.4999, 0.125, 0.4583, 0.1875, 0.4583, 0.1875, 0.4999, 0.125, 0.4583, 0.125, 0.4167, 0.1875, 0.4167, 0.1875, 0.4583, 0.0625, 0.2504, 0.0625, 0.2088, 0.125, 0.2088, 0.125, 0.2504, 5.96e-08, 0.2504, 5.96e-08, 0.2088, 0.0625, 0.2088, 0.0625, 0.2504, 5.96e-08, 0.2088, 5.96e-08, 0.1672, 0.0625, 0.1672, 0.0625, 0.2088, 0.0625, 0.3336, 0.0625, 0.292, 0.125, 0.292, 0.125, 0.3336, 5.96e-08, 0.3336, 5.96e-08, 0.292, 0.0625, 0.292, 0.0625, 0.3336, 5.96e-08, 0.292, 5.96e-08, 0.2504, 0.0625, 0.2504, 0.0625, 0.292, 0.1875, 0.3336, 0.1875, 0.292, 0.25, 0.292, 0.25, 0.3336, 0.125, 0.3336, 0.125, 0.292, 0.1875, 0.292, 0.1875, 0.3336, 0.125, 0.292, 0.125, 0.2504, 0.1875, 0.2504, 0.1875, 0.292, 0.5625, 0.2504, 0.5625, 0.2088, 0.625, 0.2088, 0.625, 0.2504, 0.5, 0.2504, 0.5, 0.2088, 0.5625, 0.2088, 0.5625, 0.2504, 0.5, 0.2088, 0.5, 0.1672, 0.5625, 0.1672, 0.5625, 0.2088, 0.5625, 0.3336, 0.5625, 0.292, 0.625, 0.292, 0.625, 0.3336, 0.5, 0.3336, 0.5, 0.292, 0.5625, 0.292, 0.5625, 0.3336, 0.5, 0.292, 0.5, 0.2504, 0.5625, 0.2504, 0.5625, 0.292, 0.6875, 0.3336, 0.6875, 0.292, 0.75, 0.292, 0.75, 0.3336, 0.625, 0.3336, 0.625, 0.292, 0.6875, 0.292, 0.6875, 0.3336, 0.625, 0.292, 0.625, 0.2504, 0.6875, 0.2504, 0.6875, 0.292, 0.5625, 0.4167, 0.5625, 0.3752, 0.625, 0.3752, 0.625, 0.4167, 0.5, 0.4167, 0.5, 0.3752, 0.5625, 0.3752, 0.5625, 0.4167, 0.5, 0.3752, 0.5, 0.3336, 0.5625, 0.3336, 0.5625, 0.3752, 0.5625, 0.4999, 0.5625, 0.4583, 0.625, 0.4583, 0.625, 0.4999, 0.5, 0.4999, 0.5, 0.4583, 0.5625, 0.4583, 0.5625, 0.4999, 0.5, 0.4583, 0.5, 0.4167, 0.5625, 0.4167, 0.5625, 0.4583, 0.6875, 0.4999, 0.6875, 0.4583, 0.75, 0.4583, 0.75, 0.4999, 0.625, 0.4999, 0.625, 0.4583, 0.6875, 0.4583, 0.6875, 0.4999, 0.625, 0.4583, 0.625, 0.4167, 0.6875, 0.4167, 0.6875, 0.4583, 0.5625, 0.9157, 0.5625, 0.8741, 0.625, 0.8741, 0.625, 0.9157, 0.5, 0.9157, 0.5, 0.8741, 0.5625, 0.8741, 0.5625, 0.9157, 0.5, 0.8741, 0.5, 0.8326, 0.5625, 0.8326, 0.5625, 0.8741, 0.5625, 0.9989, 0.5625, 0.9573, 0.625, 0.9573, 0.625, 0.9989, 0.5, 0.9989, 0.5, 0.9573, 0.5625, 0.9573, 0.5625, 0.9989, 0.5, 0.9573, 0.5, 0.9157, 0.5625, 0.9157, 0.5625, 0.9573, 0.6875, 0.9989, 0.6875, 0.9573, 0.75, 0.9573, 0.75, 0.9989, 0.625, 0.9989, 0.625, 0.9573, 0.6875, 0.9573, 0.6875, 0.9989, 0.625, 0.9573, 0.625, 0.9157, 0.6875, 0.9157, 0.6875, 0.9573, 0.5625, 0.7494, 0.5625, 0.7078, 0.625, 0.7078, 0.625, 0.7494, 0.5, 0.7494, 0.5, 0.7078, 0.5625, 0.7078, 0.5625, 0.7494, 0.5, 0.7078, 0.5, 0.6662, 0.5625, 0.6662, 0.5625, 0.7078, 0.5625, 0.8326, 0.5625, 0.791, 0.625, 0.791, 0.625, 0.8326, 0.5, 0.8326, 0.5, 0.791, 0.5625, 0.791, 0.5625, 0.8326, 0.5, 0.791, 0.5, 0.7494, 0.5625, 0.7494, 0.5625, 0.791, 0.6875, 0.8326, 0.6875, 0.791, 0.75, 0.791, 0.75, 0.8326, 0.625, 0.8326, 0.625, 0.791, 0.6875, 0.791, 0.6875, 0.8326, 0.625, 0.791, 0.625, 0.7494, 0.6875, 0.7494, 0.6875, 0.791, 0.5625, 0.5831, 0.5625, 0.5415, 0.625, 0.5415, 0.625, 0.5831, 0.5, 0.5831, 0.5, 0.5415, 0.5625, 0.5415, 0.5625, 0.5831, 0.5, 0.5415, 0.5, 0.4999, 0.5625, 0.4999, 0.5625, 0.5415, 0.5625, 0.6662, 0.5625, 0.6246, 0.625, 0.6246, 0.625, 0.6662, 0.5, 0.6662, 0.5, 0.6246, 0.5625, 0.6246, 0.5625, 0.6662, 0.5, 0.6246, 0.5, 0.5831, 0.5625, 0.5831, 0.5625, 0.6246, 0.6875, 0.6662, 0.6875, 0.6246, 0.75, 0.6246, 0.75, 0.6662, 0.625, 0.6662, 0.625, 0.6246, 0.6875, 0.6246, 0.6875, 0.6662, 0.625, 0.6246, 0.625, 0.5831, 0.6875, 0.5831, 0.6875, 0.6246, 0.5625, 0.08409, 0.5625, 0.0425, 0.625, 0.0425, 0.625, 0.08409, 0.5, 0.08409, 0.5, 0.0425, 0.5625, 0.0425, 0.5625, 0.08409, 0.5, 0.0425, 0.5, 0.000922, 0.5625, 0.000922, 0.5625, 0.0425, 0.5625, 0.1672, 0.5625, 0.1257, 0.625, 0.1257, 0.625, 0.1672, 0.5, 0.1672, 0.5, 0.1257, 0.5625, 0.1257, 0.5625, 0.1672, 0.5, 0.1257, 0.5, 0.08409, 0.5625, 0.08409, 0.5625, 0.1257, 0.6875, 0.1672, 0.6875, 0.1257, 0.75, 0.1257, 0.75, 0.1672, 0.625, 0.1672, 0.625, 0.1257, 0.6875, 0.1257, 0.6875, 0.1672, 0.625, 0.1257, 0.625, 0.08409, 0.6875, 0.08409, 0.6875, 0.1257, 0.6875, 0.08409, 0.6875, 0.0425, 0.75, 0.0425, 0.75, 0.08409, 0.625, 0.08409, 0.625, 0.0425, 0.6875, 0.0425, 0.6875, 0.08409, 0.625, 0.0425, 0.625, 0.000922, 0.6875, 0.000922, 0.6875, 0.0425, 0.6875, 0.5831, 0.6875, 0.5415, 0.75, 0.5415, 0.75, 0.5831, 0.625, 0.5831, 0.625, 0.5415, 0.6875, 0.5415, 0.6875, 0.5831, 0.625, 0.5415, 0.625, 0.4999, 0.6875, 0.4999, 0.6875, 0.5415, 0.6875, 0.7494, 0.6875, 0.7078, 0.75, 0.7078, 0.75, 0.7494, 0.625, 0.7494, 0.625, 0.7078, 0.6875, 0.7078, 0.6875, 0.7494, 0.625, 0.7078, 0.625, 0.6662, 0.6875, 0.6662, 0.6875, 0.7078, 0.6875, 0.9157, 0.6875, 0.8741, 0.75, 0.8741, 0.75, 0.9157, 0.625, 0.9157, 0.625, 0.8741, 0.6875, 0.8741, 0.6875, 0.9157, 0.625, 0.8741, 0.625, 0.8326, 0.6875, 0.8326, 0.6875, 0.8741, 0.6875, 0.4167, 0.6875, 0.3752, 0.75, 0.3752, 0.75, 0.4167, 0.625, 0.4167, 0.625, 0.3752, 0.6875, 0.3752, 0.6875, 0.4167, 0.625, 0.3752, 0.625, 0.3336, 0.6875, 0.3336, 0.6875, 0.3752, 0.6875, 0.2504, 0.6875, 0.2088, 0.75, 0.2088, 0.75, 0.2504, 0.625, 0.2504, 0.625, 0.2088, 0.6875, 0.2088, 0.6875, 0.2504, 0.625, 0.2088, 0.625, 0.1672, 0.6875, 0.1672, 0.6875, 0.2088, 0.1875, 0.2504, 0.1875, 0.2088, 0.25, 0.2088, 0.25, 0.2504, 0.125, 0.2504, 0.125, 0.2088, 0.1875, 0.2088, 0.1875, 0.2504, 0.125, 0.2088, 0.125, 0.1672, 0.1875, 0.1672, 0.1875, 0.2088, 0.1875, 0.4167, 0.1875, 0.3752, 0.25, 0.3752, 0.25, 0.4167, 0.125, 0.4167, 0.125, 0.3752, 0.1875, 0.3752, 0.1875, 0.4167, 0.125, 0.3752, 0.125, 0.3336, 0.1875, 0.3336, 0.1875, 0.3752, 0.1875, 0.9157, 0.1875, 0.8741, 0.25, 0.8741, 0.25, 0.9157, 0.125, 0.9157, 0.125, 0.8741, 0.1875, 0.8741, 0.1875, 0.9157, 0.125, 0.8741, 0.125, 0.8326, 0.1875, 0.8326, 0.1875, 0.8741, 0.1875, 0.7494, 0.1875, 0.7078, 0.25, 0.7078, 0.25, 0.7494, 0.125, 0.7494, 0.125, 0.7078, 0.1875, 0.7078, 0.1875, 0.7494, 0.125, 0.7078, 0.125, 0.6662, 0.1875, 0.6662, 0.1875, 0.7078, 0.1875, 0.5831, 0.1875, 0.5415, 0.25, 0.5415, 0.25, 0.5831, 0.125, 0.5831, 0.125, 0.5415, 0.1875, 0.5415, 0.1875, 0.5831, 0.125, 0.5415, 0.125, 0.4999, 0.1875, 0.4999, 0.1875, 0.5415, 0.1875, 0.08409, 0.1875, 0.0425, 0.25, 0.0425, 0.25, 0.08409, 0.125, 0.08409, 0.125, 0.0425, 0.1875, 0.0425, 0.1875, 0.08409, 0.125, 0.0425, 0.125, 0.000922, 0.1875, 0.000922, 0.1875, 0.0425, 0.4375, 0.08409, 0.4375, 0.0425, 0.5, 0.0425, 0.5, 0.08409, 0.375, 0.08409, 0.375, 0.0425, 0.4375, 0.0425, 0.4375, 0.08409, 0.375, 0.0425, 0.375, 0.000922, 0.4375, 0.000922, 0.4375, 0.0425, 0.4375, 0.5831, 0.4375, 0.5415, 0.5, 0.5415, 0.5, 0.5831, 0.375, 0.5831, 0.375, 0.5415, 0.4375, 0.5415, 0.4375, 0.5831, 0.375, 0.5415, 0.375, 0.4999, 0.4375, 0.4999, 0.4375, 0.5415, 0.4375, 0.7494, 0.4375, 0.7078, 0.5, 0.7078, 0.5, 0.7494, 0.375, 0.7494, 0.375, 0.7078, 0.4375, 0.7078, 0.4375, 0.7494, 0.375, 0.7078, 0.375, 0.6662, 0.4375, 0.6662, 0.4375, 0.7078, 0.4375, 0.9157, 0.4375, 0.8741, 0.5, 0.8741, 0.5, 0.9157, 0.375, 0.9157, 0.375, 0.8741, 0.4375, 0.8741, 0.4375, 0.9157, 0.375, 0.8741, 0.375, 0.8326, 0.4375, 0.8326, 0.4375, 0.8741, 0.4375, 0.4167, 0.4375, 0.3752, 0.5, 0.3752, 0.5, 0.4167, 0.375, 0.4167, 0.375, 0.3752, 0.4375, 0.3752, 0.4375, 0.4167, 0.375, 0.3752, 0.375, 0.3336, 0.4375, 0.3336, 0.4375, 0.3752, 0.4375, 0.2504, 0.4375, 0.2088, 0.5, 0.2088, 0.5, 0.2504, 0.375, 0.2504, 0.375, 0.2088, 0.4375, 0.2088, 0.4375, 0.2504, 0.375, 0.2088, 0.375, 0.1672, 0.4375, 0.1672, 0.4375, 0.2088, 0.9375, 0.2504, 0.9375, 0.2088, 1.0, 0.2088, 1.0, 0.2504, 0.875, 0.2504, 0.875, 0.2088, 0.9375, 0.2088, 0.9375, 0.2504, 0.875, 0.2088, 0.875, 0.1672, 0.9375, 0.1672, 0.9375, 0.2088, 0.9375, 0.4167, 0.9375, 0.3752, 1.0, 0.3752, 1.0, 0.4167, 0.875, 0.4167, 0.875, 0.3752, 0.9375, 0.3752, 0.9375, 0.4167, 0.875, 0.3752, 0.875, 0.3336, 0.9375, 0.3336, 0.9375, 0.3752, 0.9375, 0.9157, 0.9375, 0.8741, 1.0, 0.8741, 1.0, 0.9157, 0.875, 0.9157, 0.875, 0.8741, 0.9375, 0.8741, 0.9375, 0.9157, 0.875, 0.8741, 0.875, 0.8326, 0.9375, 0.8326, 0.9375, 0.8741, 0.9375, 0.7494, 0.9375, 0.7078, 1.0, 0.7078, 1.0, 0.7494, 0.875, 0.7494, 0.875, 0.7078, 0.9375, 0.7078, 0.9375, 0.7494, 0.875, 0.7078, 0.875, 0.6662, 0.9375, 0.6662, 0.9375, 0.7078, 0.9375, 0.5831, 0.9375, 0.5415, 1.0, 0.5415, 1.0, 0.5831, 0.875, 0.5831, 0.875, 0.5415, 0.9375, 0.5415, 0.9375, 0.5831, 0.875, 0.5415, 0.875, 0.4999, 0.9375, 0.4999, 0.9375, 0.5415, 0.9375, 0.08409, 0.9375, 0.0425, 1.0, 0.0425, 1.0, 0.08409, 0.875, 0.08409, 0.875, 0.0425, 0.9375, 0.0425, 0.9375, 0.08409, 0.875, 0.0425, 0.875, 0.0009219, 0.9375, 0.0009219, 0.9375, 0.0425])
me_plane.materials.append(mat_paper)
me_plane.use_remesh_preserve_volume = False
me_plane.use_remesh_preserve_attributes = False
me_plane.use_mirror_vertex_groups = False
me_plane.update()

# ---- objects
ob_area = bpy.data.objects.new('Area', light_area)
ob_plane = bpy.data.objects.new('Plane', me_plane)
ob_camera = bpy.data.objects.new('Camera', cam_camera)

# ---- transforms, parenting, visibility, modifiers, constraints
ob_area.location = (0.0, 0.0, 12.81)
ob_area.lineart.crease_threshold = 0.0
ob_plane.location = (0.0, 0.0, 0.0)
ob_plane.scale = (3.0, 2.0, 1.0)
ob_plane.lineart.crease_threshold = 0.0
ob_camera.location = (7.481, -6.508, 5.344)
ob_camera.rotation_euler = (1.109, 0.0, 0.8149)
ob_camera.lock_rotations_4d = False
ob_camera.empty_display_type = 'ARROWS'
ob_camera.color = (0.0, 0.0, 0.0, 0.0)
ob_camera.display_type = 'WIRE'
ob_camera.lineart.crease_threshold = 0.0

# ---- collection membership
col_collection_1.objects.link(ob_area)
col_collection_1.objects.link(ob_plane)
col_collection_1.objects.link(ob_camera)

# ---- scene / render settings (as saved in the file)
scene.camera = ob_camera
scene.frame_start = 1; scene.frame_end = 250; scene.frame_set(95)
scene.render.engine = 'CYCLES'
scene.render.resolution_percentage = 50
scene.render.dither_intensity = 0.0
scene.cycles.use_denoising = False
scene.cycles.samples = 128
scene.cycles.sampling_pattern = 'TABULATED_SOBOL'
scene.cycles.use_adaptive_sampling = False
scene.cycles.use_light_tree = False
scene.cycles.blur_glossy = 0.0
scene.cycles.sample_clamp_indirect = 0.0
scene.view_settings.view_transform = 'Standard'
bpy.context.view_layer.update()
